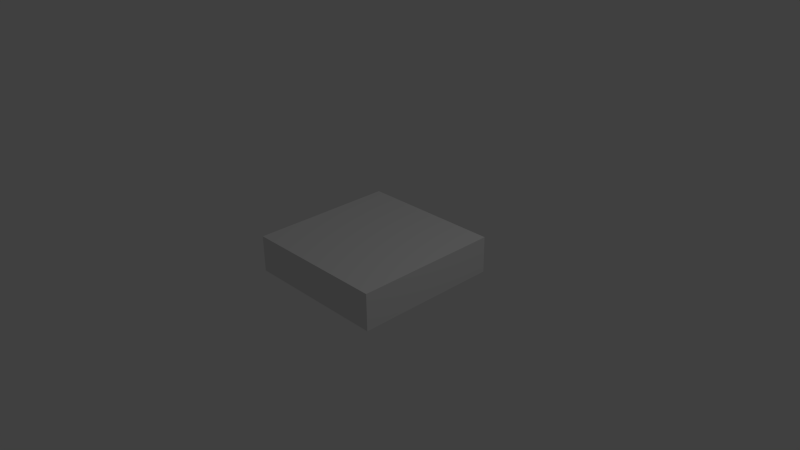 # Source: floor.blend  (saved by Blender 2.73.0; exported with 4.5.12 LTS)
import bpy
from mathutils import Matrix  # noqa: F401  (used for matrix-valued properties, if any)

bpy.ops.wm.read_factory_settings(use_empty=True)
scene = bpy.context.scene
scene.name = 'Scene'

# ---- collections
col_collection_1 = bpy.data.collections.new('Collection 1'); scene.collection.children.link(col_collection_1)

# ---- materials (node trees are filled in below, after node groups)
mat_material = bpy.data.materials.new('Material')
mat_material.alpha_threshold = 0.0
mat_material.use_transparent_shadow = False
mat_material.roughness = 0.5
mat_material.line_color = (0.0, 0.0, 0.0, 1.0)

# ---- material node trees

# ---- world
world_world = bpy.data.worlds.new('World'); scene.world = world_world
world_world.color = (0.05088, 0.05088, 0.05088)
world_world.use_sun_shadow = False
world_world.sun_shadow_jitter_overblur = 0.0
world_world.cycles.sampling_method = 'MANUAL'
world_world.cycles.sample_map_resolution = 256

# ---- cameras
cam_camera = bpy.data.cameras.new('Camera')
cam_camera.clip_end = 100.0
cam_camera.lens = 35.0
cam_camera.sensor_width = 32.0
cam_camera.sensor_height = 18.0
cam_camera.ortho_scale = 7.314
cam_camera.dof.focus_distance = 0.0
cam_camera.dof.aperture_fstop = 128.0

# ---- lights
light_lamp = bpy.data.lights.new('Lamp', 'POINT')
light_lamp.transmission_factor = 0.0
light_lamp.cutoff_distance = 30.0
light_lamp.energy = 100.0
light_lamp.shadow_buffer_clip_start = 1.001
light_lamp.shadow_soft_size = 0.1
light_lamp.shadow_maximum_resolution = 0.006
light_lamp.use_absolute_resolution = True
light_lamp.cycles.use_multiple_importance_sampling = False

# ---- meshes
me_cube = bpy.data.meshes.new('Cube')
me_cube.from_pydata([(1.0, 1.0, -1.0), (1.0, -1.0, -1.0), (-1.0, -1.0, -1.0), (-1.0, 1.0, -1.0), (1.0, 1.0, 1.0), (1.0, -1.0, 1.0), (-1.0, -1.0, 1.0), (-1.0, 1.0, 1.0)], [], [(0, 1, 2, 3), (4, 7, 6, 5), (0, 4, 5, 1), (1, 5, 6, 2), (2, 6, 7, 3), (4, 0, 3, 7)])
_uv = me_cube.uv_layers.new(name='UVMap')
_uv.uv.foreach_set('vector', [0.9824, 0.9824, 0.01764, 0.9824, 0.01764, 0.01764, 0.9824, 0.01764, 1.0, 0.0, 1.0, 1.0, 1.537e-07, 1.0, 0.0, 3.074e-07, 0.4836, 0.5096, 0.4836, 0.9532, 0.03997, 0.9532, 0.03997, 0.5096, 0.04469, 0.4939, 0.5197, 0.4939, 0.5197, 0.9689, 0.04469, 0.9689, 0.003137, 0.9833, 0.003137, 0.4932, 0.4932, 0.4932, 0.4932, 0.9833, 0.06149, 0.5243, 0.4621, 0.5243, 0.4621, 0.9249, 0.06149, 0.9249])
me_cube.materials.append(mat_material)
me_cube.use_remesh_preserve_volume = False
me_cube.use_remesh_preserve_attributes = False
me_cube.use_mirror_vertex_groups = False
me_cube.update()

# ---- objects
ob_cube = bpy.data.objects.new('Cube', me_cube)
ob_lamp = bpy.data.objects.new('Lamp', light_lamp)
ob_camera = bpy.data.objects.new('Camera', cam_camera)

# ---- transforms, parenting, visibility, modifiers, constraints
ob_cube.location = (0.0, 0.0, 0.0)
ob_cube.scale = (1.0, 1.0, 0.25)
ob_cube.lock_rotations_4d = False
ob_cube.empty_display_type = 'ARROWS'
ob_cube.lineart.crease_threshold = 0.0
ob_lamp.location = (4.076, 1.005, 5.904)
ob_lamp.rotation_euler = (0.6503, 0.05522, 1.866)
ob_lamp.lock_rotations_4d = False
ob_lamp.empty_display_type = 'ARROWS'
ob_lamp.color = (0.0, 0.0, 0.0, 0.0)
ob_lamp.lineart.crease_threshold = 0.0
ob_camera.location = (7.481, -6.508, 5.344)
ob_camera.rotation_euler = (1.109, 0.01082, 0.8149)
ob_camera.lock_rotations_4d = False
ob_camera.empty_display_type = 'ARROWS'
ob_camera.color = (0.0, 0.0, 0.0, 0.0)
ob_camera.display_type = 'WIRE'
ob_camera.lineart.crease_threshold = 0.0

# ---- collection membership
col_collection_1.objects.link(ob_cube)
col_collection_1.objects.link(ob_lamp)
col_collection_1.objects.link(ob_camera)

# ---- scene / render settings (as saved in the file)
scene.camera = ob_camera
scene.frame_start = 1; scene.frame_end = 250; scene.frame_set(1)
scene.render.engine = 'BLENDER_EEVEE_NEXT'
scene.render.resolution_percentage = 50
scene.render.dither_intensity = 0.0
scene.cycles.use_denoising = False
scene.cycles.samples = 10
scene.cycles.sampling_pattern = 'TABULATED_SOBOL'
scene.cycles.light_sampling_threshold = 0.0
scene.cycles.use_adaptive_sampling = False
scene.cycles.use_light_tree = False
scene.cycles.blur_glossy = 0.0
scene.cycles.pixel_filter_type = 'GAUSSIAN'
scene.cycles.sample_clamp_indirect = 0.0
scene.view_settings.view_transform = 'Standard'
bpy.context.view_layer.update()
